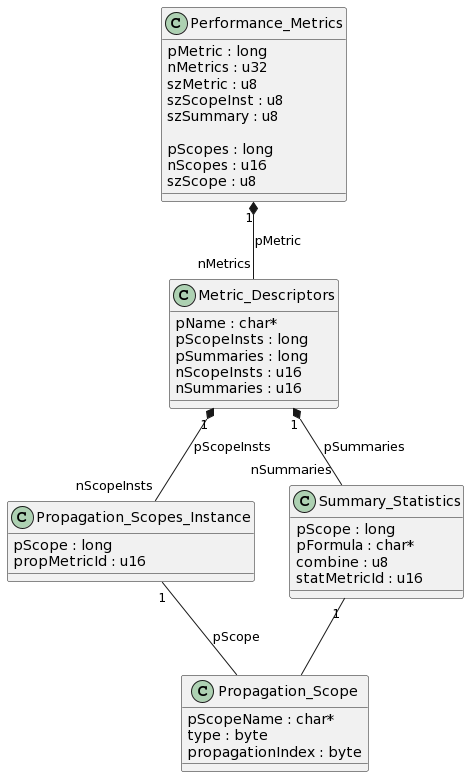

The diagram above was rendered by PlantUML. Its source (embedded in the PNG):
@startuml
class Performance_Metrics {
  pMetric : long
  nMetrics : u32
  szMetric : u8
  szScopeInst : u8
  szSummary : u8
  
  pScopes : long
  nScopes : u16
  szScope : u8
}

class Metric_Descriptors {
  pName : char*
  pScopeInsts : long
  pSummaries : long
  nScopeInsts : u16
  nSummaries : u16
}

class Propagation_Scopes_Instance {
  pScope : long
  propMetricId : u16
}

class Summary_Statistics {
  pScope : long
  pFormula : char*
  combine : u8
  statMetricId : u16
}

class Propagation_Scope {
  pScopeName : char*
  type : byte
  propagationIndex : byte
}

Performance_Metrics "1" *-- "nMetrics"   Metric_Descriptors : pMetric
Metric_Descriptors "1" *-- "nScopeInsts" Propagation_Scopes_Instance : pScopeInsts
Metric_Descriptors "1" *-- "nSummaries" Summary_Statistics : pSummaries
Summary_Statistics "1" -- Propagation_Scope
Propagation_Scopes_Instance "1" -- Propagation_Scope : pScope
@enduml